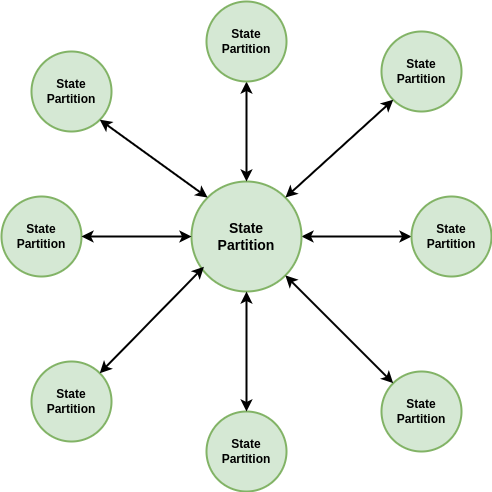

The diagram above was exported from draw.io. Its source (the exported page's mxGraphModel, read from the mxfile embedded in the PNG):
<mxGraphModel dx="884" dy="579" grid="1" gridSize="10" guides="1" tooltips="1" connect="1" arrows="1" fold="1" page="1" pageScale="1" pageWidth="827" pageHeight="1169" math="1" shadow="0">
  <root>
    <mxCell id="0" />
    <mxCell id="1" parent="0" />
    <mxCell id="cHBaevr2PriU9rpwkerv-17" style="edgeStyle=orthogonalEdgeStyle;rounded=0;orthogonalLoop=1;jettySize=auto;html=1;entryX=0;entryY=0.5;entryDx=0;entryDy=0;strokeWidth=2;startArrow=classic;startFill=1;" parent="1" source="cHBaevr2PriU9rpwkerv-1" target="cHBaevr2PriU9rpwkerv-16" edge="1">
      <mxGeometry relative="1" as="geometry" />
    </mxCell>
    <mxCell id="cHBaevr2PriU9rpwkerv-1" value="&lt;b style=&quot;&quot;&gt;&lt;font style=&quot;font-size: 14px;&quot; face=&quot;Helvetica&quot;&gt;State&lt;br&gt;Partition&lt;/font&gt;&lt;/b&gt;" style="ellipse;whiteSpace=wrap;html=1;aspect=fixed;fillColor=#d5e8d4;strokeColor=#82b366;strokeWidth=2;" parent="1" vertex="1">
      <mxGeometry x="230" y="220" width="110" height="110" as="geometry" />
    </mxCell>
    <mxCell id="cHBaevr2PriU9rpwkerv-2" value="&lt;b style=&quot;&quot;&gt;&lt;font face=&quot;Helvetica&quot;&gt;State&lt;br&gt;Partition&lt;/font&gt;&lt;/b&gt;" style="ellipse;whiteSpace=wrap;html=1;aspect=fixed;fillColor=#d5e8d4;strokeColor=#82b366;strokeWidth=2;" parent="1" vertex="1">
      <mxGeometry x="420" y="410" width="80" height="80" as="geometry" />
    </mxCell>
    <mxCell id="cHBaevr2PriU9rpwkerv-3" value="&lt;b style=&quot;&quot;&gt;&lt;font face=&quot;Helvetica&quot;&gt;State&lt;br&gt;Partition&lt;/font&gt;&lt;/b&gt;" style="ellipse;whiteSpace=wrap;html=1;aspect=fixed;fillColor=#d5e8d4;strokeColor=#82b366;strokeWidth=2;" parent="1" vertex="1">
      <mxGeometry x="70" y="400" width="80" height="80" as="geometry" />
    </mxCell>
    <mxCell id="cHBaevr2PriU9rpwkerv-4" value="" style="endArrow=classic;startArrow=classic;html=1;rounded=0;entryX=0;entryY=0;entryDx=0;entryDy=0;strokeWidth=2;exitX=1;exitY=1;exitDx=0;exitDy=0;" parent="1" source="cHBaevr2PriU9rpwkerv-1" target="cHBaevr2PriU9rpwkerv-2" edge="1">
      <mxGeometry width="50" height="50" relative="1" as="geometry">
        <mxPoint x="310" y="259.5" as="sourcePoint" />
        <mxPoint x="420" y="259.5" as="targetPoint" />
      </mxGeometry>
    </mxCell>
    <mxCell id="cHBaevr2PriU9rpwkerv-5" value="" style="endArrow=classic;startArrow=classic;html=1;rounded=0;entryX=0.5;entryY=0;entryDx=0;entryDy=0;strokeWidth=2;" parent="1" source="cHBaevr2PriU9rpwkerv-10" target="cHBaevr2PriU9rpwkerv-1" edge="1">
      <mxGeometry width="50" height="50" relative="1" as="geometry">
        <mxPoint x="270" y="140" as="sourcePoint" />
        <mxPoint x="270" y="220" as="targetPoint" />
      </mxGeometry>
    </mxCell>
    <mxCell id="cHBaevr2PriU9rpwkerv-6" value="&lt;b style=&quot;&quot;&gt;&lt;font face=&quot;Helvetica&quot;&gt;State&lt;br&gt;Partition&lt;/font&gt;&lt;/b&gt;" style="ellipse;whiteSpace=wrap;html=1;aspect=fixed;fillColor=#d5e8d4;strokeColor=#82b366;strokeWidth=2;" parent="1" vertex="1">
      <mxGeometry x="245" y="450" width="80" height="80" as="geometry" />
    </mxCell>
    <mxCell id="cHBaevr2PriU9rpwkerv-7" value="" style="endArrow=classic;startArrow=classic;html=1;rounded=0;entryX=0.5;entryY=1;entryDx=0;entryDy=0;strokeWidth=2;exitX=0.5;exitY=0;exitDx=0;exitDy=0;" parent="1" source="cHBaevr2PriU9rpwkerv-6" target="cHBaevr2PriU9rpwkerv-1" edge="1">
      <mxGeometry width="50" height="50" relative="1" as="geometry">
        <mxPoint x="160" y="300" as="sourcePoint" />
        <mxPoint x="270" y="300" as="targetPoint" />
      </mxGeometry>
    </mxCell>
    <mxCell id="cHBaevr2PriU9rpwkerv-8" value="&lt;b style=&quot;&quot;&gt;&lt;font face=&quot;Helvetica&quot;&gt;State&lt;br&gt;Partition&lt;/font&gt;&lt;/b&gt;" style="ellipse;whiteSpace=wrap;html=1;aspect=fixed;fillColor=#d5e8d4;strokeColor=#82b366;strokeWidth=2;" parent="1" vertex="1">
      <mxGeometry x="420" y="70" width="80" height="80" as="geometry" />
    </mxCell>
    <mxCell id="cHBaevr2PriU9rpwkerv-9" value="&lt;b style=&quot;&quot;&gt;&lt;font face=&quot;Helvetica&quot;&gt;State&lt;br&gt;Partition&lt;/font&gt;&lt;/b&gt;" style="ellipse;whiteSpace=wrap;html=1;aspect=fixed;fillColor=#d5e8d4;strokeColor=#82b366;strokeWidth=2;" parent="1" vertex="1">
      <mxGeometry x="40" y="235" width="80" height="80" as="geometry" />
    </mxCell>
    <mxCell id="cHBaevr2PriU9rpwkerv-10" value="&lt;b style=&quot;&quot;&gt;&lt;font face=&quot;Helvetica&quot;&gt;State&lt;br&gt;Partition&lt;/font&gt;&lt;/b&gt;" style="ellipse;whiteSpace=wrap;html=1;aspect=fixed;fillColor=#d5e8d4;strokeColor=#82b366;strokeWidth=2;" parent="1" vertex="1">
      <mxGeometry x="245" y="40" width="80" height="80" as="geometry" />
    </mxCell>
    <mxCell id="cHBaevr2PriU9rpwkerv-11" value="" style="endArrow=classic;startArrow=classic;html=1;rounded=0;entryX=1;entryY=0;entryDx=0;entryDy=0;strokeWidth=2;exitX=0;exitY=1;exitDx=0;exitDy=0;" parent="1" source="cHBaevr2PriU9rpwkerv-8" target="cHBaevr2PriU9rpwkerv-1" edge="1">
      <mxGeometry width="50" height="50" relative="1" as="geometry">
        <mxPoint x="280" y="150" as="sourcePoint" />
        <mxPoint x="280" y="230" as="targetPoint" />
      </mxGeometry>
    </mxCell>
    <mxCell id="cHBaevr2PriU9rpwkerv-12" value="" style="endArrow=classic;startArrow=classic;html=1;rounded=0;entryX=0;entryY=0.5;entryDx=0;entryDy=0;strokeWidth=2;" parent="1" source="cHBaevr2PriU9rpwkerv-9" target="cHBaevr2PriU9rpwkerv-1" edge="1">
      <mxGeometry width="50" height="50" relative="1" as="geometry">
        <mxPoint x="280" y="150" as="sourcePoint" />
        <mxPoint x="280" y="230" as="targetPoint" />
      </mxGeometry>
    </mxCell>
    <mxCell id="cHBaevr2PriU9rpwkerv-13" value="&lt;b style=&quot;&quot;&gt;&lt;font face=&quot;Helvetica&quot;&gt;State&lt;br&gt;Partition&lt;/font&gt;&lt;/b&gt;" style="ellipse;whiteSpace=wrap;html=1;aspect=fixed;fillColor=#d5e8d4;strokeColor=#82b366;strokeWidth=2;" parent="1" vertex="1">
      <mxGeometry x="70" y="90" width="80" height="80" as="geometry" />
    </mxCell>
    <mxCell id="cHBaevr2PriU9rpwkerv-14" value="" style="endArrow=classic;startArrow=classic;html=1;rounded=0;entryX=1;entryY=0;entryDx=0;entryDy=0;strokeWidth=2;exitX=0.113;exitY=0.775;exitDx=0;exitDy=0;exitPerimeter=0;" parent="1" source="cHBaevr2PriU9rpwkerv-1" target="cHBaevr2PriU9rpwkerv-3" edge="1">
      <mxGeometry width="50" height="50" relative="1" as="geometry">
        <mxPoint x="308" y="298" as="sourcePoint" />
        <mxPoint x="352" y="352" as="targetPoint" />
      </mxGeometry>
    </mxCell>
    <mxCell id="cHBaevr2PriU9rpwkerv-15" value="" style="endArrow=classic;startArrow=classic;html=1;rounded=0;entryX=0;entryY=0;entryDx=0;entryDy=0;strokeWidth=2;exitX=1;exitY=1;exitDx=0;exitDy=0;" parent="1" source="cHBaevr2PriU9rpwkerv-13" target="cHBaevr2PriU9rpwkerv-1" edge="1">
      <mxGeometry width="50" height="50" relative="1" as="geometry">
        <mxPoint x="130" y="140" as="sourcePoint" />
        <mxPoint x="322" y="207" as="targetPoint" />
      </mxGeometry>
    </mxCell>
    <mxCell id="cHBaevr2PriU9rpwkerv-16" value="&lt;b style=&quot;&quot;&gt;&lt;font face=&quot;Helvetica&quot;&gt;State&lt;br&gt;Partition&lt;/font&gt;&lt;/b&gt;" style="ellipse;whiteSpace=wrap;html=1;aspect=fixed;fillColor=#d5e8d4;strokeColor=#82b366;strokeWidth=2;" parent="1" vertex="1">
      <mxGeometry x="450" y="235" width="80" height="80" as="geometry" />
    </mxCell>
  </root>
</mxGraphModel>